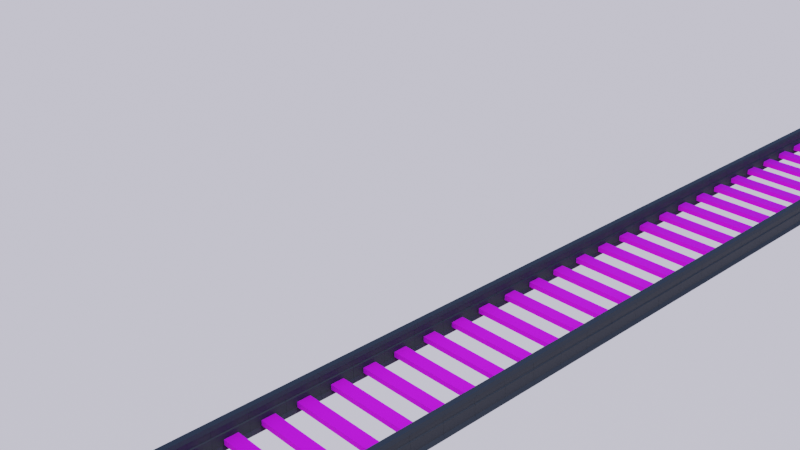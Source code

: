 # Source: Train.blend  (saved by Blender 2.90.8; exported with 4.5.12 LTS)
import bpy
from mathutils import Matrix  # noqa: F401  (used for matrix-valued properties, if any)

bpy.ops.wm.read_factory_settings(use_empty=True)
scene = bpy.context.scene
scene.name = 'Scene'

# ---- collections
col_collection = bpy.data.collections.new('Collection'); scene.collection.children.link(col_collection)

# ---- images (referenced by path relative to the original .blend; pixels are not part of the script)
import os
ASSET_DIR = os.environ.get("B2B_ASSET_DIR", "")  # directory of the original .blend (textures are referenced by path, not embedded)
HERE = os.path.dirname(os.path.abspath(__file__))  # packed textures are extracted next to this script under _unpacked/

def load_image(name, relpath, width, height, colorspace="sRGB"):
    """Load a texture the original file referenced (path relative to the .blend, or extracted next to this script)."""
    p = next((c for c in (os.path.join(HERE, relpath), os.path.join(ASSET_DIR, relpath)) if relpath and os.path.exists(c)), "")
    if p:
        img = bpy.data.images.load(p, check_existing=True)
        img.name = name
    else:  # same state as the original file: an image datablock whose file is absent (Cycles renders it pink)
        img = bpy.data.images.new(name, width, height)
        img.source = "FILE"
        img.filepath = "//" + (relpath or name)
    img.colorspace_settings.name = colorspace
    return img
img_american_oak_pxr128_tif = load_image('American_oak_pxr128.tif', 'American_oak_pxr128.tif', 1024, 1024, 'sRGB')

# ---- materials (node trees are filled in below, after node groups)
mat_defaultcolor = bpy.data.materials.new('DefaultColor')
mat_defaultcolor.use_transparent_shadow = False
mat_glass = bpy.data.materials.new('Glass')
mat_glass.use_transparent_shadow = False
mat_pipe = bpy.data.materials.new('Pipe')
mat_pipe.use_transparent_shadow = False
mat_american_oak = bpy.data.materials.new('American_oak')
mat_american_oak.use_transparent_shadow = False

# ---- material node trees
mat_defaultcolor.use_nodes = True; mat_defaultcolor.node_tree.nodes.clear()
_N = mat_defaultcolor.node_tree.nodes; _L = mat_defaultcolor.node_tree.links
n0 = _N.new('ShaderNodeBsdfPrincipled'); n0.name = 'Principled BSDF'; n0.location = (10, 300)
n0.distribution = 'GGX'
n0.subsurface_method = 'BURLEY'
n0.inputs[0].default_value = (0.5333, 0.7319, 0.8, 1.0)
n0.inputs[1].default_value = 1.0
n0.inputs[2].default_value = 1.0
n0.inputs[3].default_value = 1.45
n0.inputs[27].default_value = (0.0, 0.0, 0.0, 1.0)
n0.inputs[28].default_value = 1.0
n1 = _N.new('ShaderNodeOutputMaterial'); n1.name = 'Material Output'; n1.location = (300, 300)
_L.new(n0.outputs[0], n1.inputs[0])
n1.is_active_output = True
mat_glass.use_nodes = True; mat_glass.node_tree.nodes.clear()
_N = mat_glass.node_tree.nodes; _L = mat_glass.node_tree.links
n0 = _N.new('ShaderNodeBsdfPrincipled'); n0.name = 'Principled BSDF'; n0.location = (10, 300)
n0.distribution = 'GGX'
n0.subsurface_method = 'BURLEY'
n0.inputs[2].default_value = 0.0
n0.inputs[3].default_value = 1.45
n0.inputs[18].default_value = 1.0
n0.inputs[27].default_value = (0.0, 0.0, 0.0, 1.0)
n0.inputs[28].default_value = 1.0
n1 = _N.new('ShaderNodeOutputMaterial'); n1.name = 'Material Output'; n1.location = (300, 300)
_L.new(n0.outputs[0], n1.inputs[0])
n1.is_active_output = True
mat_pipe.use_nodes = True; mat_pipe.node_tree.nodes.clear()
_N = mat_pipe.node_tree.nodes; _L = mat_pipe.node_tree.links
n0 = _N.new('ShaderNodeBsdfPrincipled'); n0.name = 'Principled BSDF'; n0.location = (10, 300)
n0.distribution = 'GGX'
n0.subsurface_method = 'RANDOM_WALK_SKIN'
n0.inputs[0].default_value = (0.0651, 0.06639, 0.07035, 1.0)
n0.inputs[1].default_value = 1.0
n0.inputs[2].default_value = 0.702
n0.inputs[3].default_value = 1.45
n0.inputs[27].default_value = (0.0, 0.0, 0.0, 1.0)
n0.inputs[28].default_value = 1.0
n1 = _N.new('ShaderNodeOutputMaterial'); n1.name = 'Material Output'; n1.location = (300, 300)
_L.new(n0.outputs[0], n1.inputs[0])
n1.is_active_output = True
mat_american_oak.use_nodes = True; mat_american_oak.node_tree.nodes.clear()
_N = mat_american_oak.node_tree.nodes; _L = mat_american_oak.node_tree.links
n0 = _N.new('ShaderNodeBsdfPrincipled'); n0.name = 'Principled BSDF'; n0.location = (213, 300)
n0.distribution = 'GGX'
n0.subsurface_method = 'BURLEY'
n0.inputs[2].default_value = 1.0
n0.inputs[3].default_value = 1.45
n0.inputs[27].default_value = (0.0, 0.0, 0.0, 1.0)
n0.inputs[28].default_value = 1.0
n1 = _N.new('ShaderNodeOutputMaterial'); n1.name = 'Material Output'; n1.location = (503, 300)
n2 = _N.new('ShaderNodeTexImage'); n2.name = 'Image Texture'; n2.location = (-348, 109)
n2.image = img_american_oak_pxr128_tif
_L.new(n0.outputs[0], n1.inputs[0])
_L.new(n2.outputs[0], n0.inputs[0])
n1.is_active_output = True

# ---- world
world_world = bpy.data.worlds.new('World'); scene.world = world_world
world_world.use_nodes = True; world_world.node_tree.nodes.clear()
_N = world_world.node_tree.nodes; _L = world_world.node_tree.links
n0 = _N.new('ShaderNodeOutputWorld'); n0.name = 'World Output'; n0.location = (300, 300)
n1 = _N.new('ShaderNodeEmission'); n1.name = 'Emission'; n1.location = (10, 300)
n2 = _N.new('ShaderNodeTexSky'); n2.name = 'Sky Texture'; n2.location = (-190, 280)
n2.sky_type = 'PREETHAM'
_L.new(n1.outputs[0], n0.inputs[0])
_L.new(n2.outputs[0], n1.inputs[0])
n0.is_active_output = True
world_world.color = (0.05088, 0.05088, 0.05088)
world_world.use_sun_shadow = False
world_world.sun_shadow_jitter_overblur = 0.0

# ---- cameras
cam_camera = bpy.data.cameras.new('Camera')
cam_camera.clip_end = 100.0
cam_camera.ortho_scale = 7.314

# ---- lights
light_light = bpy.data.lights.new('Light', 'POINT')
light_light.transmission_factor = 0.0
light_light.energy = 1000.0
light_light.shadow_soft_size = 0.1
light_light.shadow_maximum_resolution = 0.006
light_light.use_absolute_resolution = True

# ---- meshes
me_cube_161 = bpy.data.meshes.new('Cube.161')
me_cube_161.from_pydata([(12.81, 0.01276, 5.089), (12.81, 0.01276, 4.297), (12.81, 1.196, 5.089), (12.81, 0.6064, 0.3731), (0.0, 2.09, 0.5152), (0.0, 2.09, 4.695), (12.81, 0.01276, -0.02028), (12.81, 0.01276, 0.829), (12.81, 1.747, 0.829), (0.0, 1.426, 5.649), (12.81, 1.747, 4.297), (11.61, 3.883e-08, -0.5083), (0.0, 0.0, 5.649), (0.0, 0.0, 0.331), (11.61, 0.6064, -0.4483), (0.0, 0.6326, 0.4584), (0.0, 0.6064, 0.3499), (10.61, 0.7068, -0.2366), (10.61, 0.7682, -0.2366), (10.57, 0.7068, -0.04525), (10.57, 0.7682, -0.04525), (10.46, 0.7068, 0.117), (10.46, 0.7682, 0.117), (10.3, 0.7068, 0.2253), (10.3, 0.7682, 0.2253), (10.11, 0.7068, 0.2634), (10.11, 0.7682, 0.2634), (9.918, 0.7068, 0.2253), (9.918, 0.7682, 0.2253), (9.756, 0.7068, 0.117), (9.756, 0.7682, 0.117), (9.648, 0.7068, -0.04525), (9.648, 0.7682, -0.04525), (9.609, 0.7068, -0.2366), (9.609, 0.7682, -0.2366), (9.648, 0.7068, -0.4279), (9.648, 0.7682, -0.4279), (9.756, 0.7068, -0.5901), (9.756, 0.7682, -0.5901), (9.918, 0.7068, -0.6985), (9.918, 0.7682, -0.6985), (10.11, 0.7068, -0.7366), (10.11, 0.7682, -0.7366), (10.3, 0.7068, -0.6985), (10.3, 0.7682, -0.6985), (10.46, 0.7068, -0.5901), (10.46, 0.7682, -0.5901), (10.57, 0.7068, -0.4279), (10.57, 0.7682, -0.4279), (10.63, 0.8214, -0.02257), (10.67, 0.8214, -0.2366), (10.5, 0.8214, 0.1589), (10.32, 0.8214, 0.2801), (10.11, 0.8214, 0.3227), (9.895, 0.8214, 0.2801), (9.714, 0.8214, 0.1589), (9.593, 0.8214, -0.02257), (9.55, 0.8214, -0.2366), (9.593, 0.8214, -0.4506), (9.714, 0.8214, -0.6321), (9.895, 0.8214, -0.7533), (10.11, 0.8214, -0.7959), (10.32, 0.8214, -0.7533), (10.5, 0.8214, -0.6321), (10.63, 0.8214, -0.4506), (10.66, 0.6575, -0.2366), (10.62, 0.6575, -0.02498), (10.5, 0.6575, 0.1544), (10.32, 0.6575, 0.2743), (10.11, 0.6575, 0.3164), (9.898, 0.6575, 0.2743), (9.718, 0.6575, 0.1544), (9.599, 0.6575, -0.02498), (9.557, 0.6575, -0.2366), (9.599, 0.6575, -0.4482), (9.718, 0.6575, -0.6276), (9.898, 0.6575, -0.7475), (10.11, 0.6575, -0.7896), (10.32, 0.6575, -0.7475), (10.5, 0.6575, -0.6276), (10.62, 0.6575, -0.4482), (8.078, 0.7068, -0.2366), (8.078, 0.7682, -0.2366), (8.04, 0.7068, -0.04525), (8.04, 0.7682, -0.04525), (7.932, 0.7068, 0.117), (7.932, 0.7682, 0.117), (7.77, 0.7068, 0.2253), (7.77, 0.7682, 0.2253), (7.578, 0.7068, 0.2634), (7.578, 0.7682, 0.2634), (7.387, 0.7068, 0.2253), (7.387, 0.7682, 0.2253), (7.225, 0.7068, 0.117), (7.225, 0.7682, 0.117), (7.116, 0.7068, -0.04525), (7.116, 0.7682, -0.04525), (7.078, 0.7068, -0.2366), (7.078, 0.7682, -0.2366), (7.116, 0.7068, -0.4279), (7.116, 0.7682, -0.4279), (7.225, 0.7068, -0.5901), (7.225, 0.7682, -0.5901), (7.387, 0.7068, -0.6985), (7.387, 0.7682, -0.6985), (7.578, 0.7068, -0.7366), (7.578, 0.7682, -0.7366), (7.77, 0.7068, -0.6985), (7.77, 0.7682, -0.6985), (7.932, 0.7068, -0.5901), (7.932, 0.7682, -0.5901), (8.04, 0.7068, -0.4279), (8.04, 0.7682, -0.4279), (8.095, 0.8214, -0.02257), (8.137, 0.8214, -0.2366), (7.974, 0.8214, 0.1589), (7.792, 0.8214, 0.2801), (7.578, 0.8214, 0.3227), (7.364, 0.8214, 0.2801), (7.183, 0.8214, 0.1589), (7.062, 0.8214, -0.02257), (7.019, 0.8214, -0.2366), (7.062, 0.8214, -0.4506), (7.183, 0.8214, -0.6321), (7.364, 0.8214, -0.7533), (7.578, 0.8214, -0.7959), (7.792, 0.8214, -0.7533), (7.974, 0.8214, -0.6321), (8.095, 0.8214, -0.4506), (8.131, 0.6575, -0.2366), (8.089, 0.6575, -0.02498), (7.969, 0.6575, 0.1544), (7.79, 0.6575, 0.2743), (7.578, 0.6575, 0.3164), (7.367, 0.6575, 0.2743), (7.187, 0.6575, 0.1544), (7.067, 0.6575, -0.02498), (7.025, 0.6575, -0.2366), (7.067, 0.6575, -0.4482), (7.187, 0.6575, -0.6276), (7.367, 0.6575, -0.7475), (7.578, 0.6575, -0.7896), (7.79, 0.6575, -0.7475), (7.969, 0.6575, -0.6276), (8.089, 0.6575, -0.4482), (1.182, 2.09, 4.198), (11.32, 2.09, 4.198), (11.32, 2.09, 1.698), (1.182, 2.09, 1.698), (1.182, 2.259, 4.198), (11.32, 2.259, 4.198), (11.32, 2.259, 1.698), (1.182, 2.259, 1.698), (1.418, 2.259, 4.021), (11.08, 2.259, 4.021), (11.08, 2.259, 1.876), (1.418, 2.259, 1.876), (1.418, 1.916, 4.021), (11.08, 1.916, 4.021), (11.08, 1.916, 1.876), (1.418, 1.916, 1.876), (0.007104, 1.916, 4.648), (0.007104, 1.916, 0.6102), (0.007104, 1.396, 5.457), (0.007104, 1.369, 0.6055), (0.007104, -0.0007957, 5.457), (0.007104, 0.005393, 0.6055), (6.355, 0.0, -0.5083), (6.355, 0.6064, -0.4483), (11.08, 2.059, 1.876), (11.08, 2.116, 1.876), (11.08, 2.116, 4.021), (11.08, 2.059, 4.021), (1.418, 2.059, 1.876), (1.418, 2.116, 1.876), (1.418, 2.116, 4.021), (1.418, 2.059, 4.021), (12.66, 1.996, 0.6118), (12.3, 2.09, 0.5152), (12.3, 2.09, 4.695), (12.66, 1.997, 4.598), (12.3, 1.426, 5.649), (12.66, 1.364, 5.508), (12.66, 0.003439, 5.509), (12.3, 0.0, 5.649), (12.63, 0.8067, 0.3604), (12.28, 0.6315, 0.4441), (12.65, 0.5561, 0.01536), (12.67, 0.575, 0.2286), (12.49, 1.714, 4.589), (12.29, 1.916, 4.648), (12.49, 1.714, 0.8106), (12.29, 1.916, 0.6102), (12.49, 1.192, 5.255), (12.29, 1.396, 5.457), (12.49, 1.594, 4.776), (12.49, 1.168, 0.8076), (12.49, 1.572, 0.8094), (12.29, 1.369, 0.6055), (12.29, -0.0007959, 5.457), (12.49, -0.0005381, 5.255), (12.49, 0.005135, 0.8076), (12.29, 0.005393, 0.6055), (4.673, 5.091e-08, 0.3525), (4.94, 5.671e-08, -0.1083), (4.94, 0.6064, -0.04828), (4.673, 0.6064, 0.3715), (10.66, 0.6119, -0.2366), (10.62, 0.6119, -0.02498), (10.5, 0.6119, 0.1544), (10.32, 0.6119, 0.2743), (10.11, 0.6119, 0.3164), (9.898, 0.6119, 0.2743), (9.718, 0.6119, 0.1544), (9.599, 0.6119, -0.02498), (9.557, 0.6119, -0.2366), (9.599, 0.6119, -0.4482), (9.718, 0.6119, -0.6276), (9.898, 0.6119, -0.7475), (10.11, 0.6119, -0.7896), (10.32, 0.6119, -0.7475), (10.5, 0.6119, -0.6276), (10.62, 0.6119, -0.4482), (8.131, 0.6119, -0.2366), (8.089, 0.6119, -0.02498), (7.969, 0.6119, 0.1544), (7.79, 0.6119, 0.2743), (7.578, 0.6119, 0.3164), (7.367, 0.6119, 0.2743), (7.187, 0.6119, 0.1544), (7.067, 0.6119, -0.02498), (7.025, 0.6119, -0.2366), (7.067, 0.6119, -0.4482), (7.187, 0.6119, -0.6276), (7.367, 0.6119, -0.7475), (7.578, 0.6119, -0.7896), (7.79, 0.6119, -0.7475), (7.969, 0.6119, -0.6276), (8.089, 0.6119, -0.4482), (10.63, 0.8624, -0.02257), (10.67, 0.8624, -0.2366), (10.5, 0.8624, 0.1589), (10.32, 0.8624, 0.2801), (10.11, 0.8624, 0.3227), (9.895, 0.8624, 0.2801), (9.714, 0.8624, 0.1589), (9.593, 0.8624, -0.02257), (9.55, 0.8624, -0.2366), (9.593, 0.8624, -0.4506), (9.714, 0.8624, -0.6321), (9.895, 0.8624, -0.7533), (10.11, 0.8624, -0.7959), (10.32, 0.8624, -0.7533), (10.5, 0.8624, -0.6321), (10.63, 0.8624, -0.4506), (8.095, 0.8624, -0.02257), (8.137, 0.8624, -0.2366), (7.974, 0.8624, 0.1589), (7.792, 0.8624, 0.2801), (7.578, 0.8624, 0.3227), (7.364, 0.8624, 0.2801), (7.183, 0.8624, 0.1589), (7.062, 0.8624, -0.02257), (7.019, 0.8624, -0.2366), (7.062, 0.8624, -0.4506), (7.183, 0.8624, -0.6321), (7.364, 0.8624, -0.7533), (7.578, 0.8624, -0.7959), (7.792, 0.8624, -0.7533), (7.974, 0.8624, -0.6321), (8.095, 0.8624, -0.4506)], [], [(5, 179, 146, 145), (188, 185, 177, 8, 3), (8, 7, 6, 3), (181, 9, 12, 184), (8, 10, 1, 7), (180, 182, 2, 10), (1, 10, 2, 0), (182, 183, 0, 2), (14, 186, 187), (178, 4, 148, 147), (179, 178, 147, 146), (11, 14, 187, 188, 3, 6), (161, 190, 194, 163), (17, 18, 20, 19), (19, 20, 22, 21), (21, 22, 24, 23), (23, 24, 26, 25), (25, 26, 28, 27), (27, 28, 30, 29), (29, 30, 32, 31), (31, 32, 34, 33), (33, 34, 36, 35), (35, 36, 38, 37), (37, 38, 40, 39), (39, 40, 42, 41), (41, 42, 44, 43), (43, 44, 46, 45), (38, 36, 58, 59), (45, 46, 48, 47), (47, 48, 18, 17), (21, 23, 68, 67), (62, 61, 251, 252), (48, 46, 63, 64), (24, 22, 51, 52), (34, 32, 56, 57), (20, 18, 50, 49), (44, 42, 61, 62), (30, 28, 54, 55), (40, 38, 59, 60), (18, 48, 64, 50), (26, 24, 52, 53), (36, 34, 57, 58), (46, 44, 62, 63), (22, 20, 49, 51), (32, 30, 55, 56), (42, 40, 60, 61), (28, 26, 53, 54), (131, 132, 226, 225), (31, 33, 73, 72), (41, 43, 78, 77), (17, 19, 66, 65), (27, 29, 71, 70), (37, 39, 76, 75), (47, 17, 65, 80), (23, 25, 69, 68), (33, 35, 74, 73), (43, 45, 79, 78), (19, 21, 67, 66), (29, 31, 72, 71), (39, 41, 77, 76), (25, 27, 70, 69), (35, 37, 75, 74), (45, 47, 80, 79), (81, 82, 84, 83), (83, 84, 86, 85), (85, 86, 88, 87), (87, 88, 90, 89), (89, 90, 92, 91), (91, 92, 94, 93), (93, 94, 96, 95), (95, 96, 98, 97), (97, 98, 100, 99), (99, 100, 102, 101), (101, 102, 104, 103), (103, 104, 106, 105), (105, 106, 108, 107), (107, 108, 110, 109), (102, 100, 122, 123), (109, 110, 112, 111), (111, 112, 82, 81), (85, 87, 132, 131), (121, 120, 262, 263), (112, 110, 127, 128), (88, 86, 115, 116), (98, 96, 120, 121), (84, 82, 114, 113), (108, 106, 125, 126), (94, 92, 118, 119), (104, 102, 123, 124), (82, 112, 128, 114), (90, 88, 116, 117), (100, 98, 121, 122), (110, 108, 126, 127), (86, 84, 113, 115), (96, 94, 119, 120), (106, 104, 124, 125), (92, 90, 117, 118), (144, 129, 223, 238), (95, 97, 137, 136), (105, 107, 142, 141), (81, 83, 130, 129), (91, 93, 135, 134), (101, 103, 140, 139), (111, 81, 129, 144), (87, 89, 133, 132), (97, 99, 138, 137), (107, 109, 143, 142), (83, 85, 131, 130), (93, 95, 136, 135), (103, 105, 141, 140), (89, 91, 134, 133), (99, 101, 139, 138), (109, 111, 144, 143), (147, 148, 152, 151), (179, 5, 9, 181), (4, 178, 186, 15), (4, 5, 145, 148), (152, 149, 153, 156), (145, 146, 150, 149), (148, 145, 149, 152), (146, 147, 151, 150), (155, 156, 174, 170), (150, 151, 155, 154), (151, 152, 156, 155), (149, 150, 154, 153), (163, 194, 199, 165), (154, 155, 170, 171), (173, 176, 157, 160), (156, 153, 175, 174), (189, 191, 197, 195), (160, 157, 161, 162), (192, 162, 164, 198), (158, 159, 192, 190), (159, 160, 162, 192), (157, 158, 190, 161), (193, 196, 201, 200), (198, 164, 166, 202), (168, 14, 11, 167), (16, 206, 203, 13), (14, 168, 205, 206, 16, 15, 186), (176, 172, 158, 157), (153, 154, 171, 175), (172, 169, 159, 158), (169, 172, 176, 173), (172, 176, 175, 171), (173, 169, 170, 174), (171, 170, 174, 175), (169, 173, 160, 159), (193, 194, 195), (196, 197, 198), (180, 177, 178, 179), (179, 181, 182, 180), (181, 184, 183, 182), (185, 188, 187, 186), (186, 178, 177, 185), (190, 192, 191, 189), (195, 197, 196, 193), (192, 198, 197, 191), (194, 190, 189, 195), (201, 196, 198, 202), (193, 200, 199, 194), (177, 180, 10, 8), (203, 206, 205, 204), (168, 167, 204, 205), (207, 208, 209, 210, 211, 212, 213, 214, 215, 216, 217, 218, 219, 220, 221, 222), (223, 224, 225, 226, 227, 228, 229, 230, 231, 232, 233, 234, 235, 236, 237, 238), (72, 73, 215, 214), (132, 133, 227, 226), (73, 74, 216, 215), (133, 134, 228, 227), (74, 75, 217, 216), (134, 135, 229, 228), (75, 76, 218, 217), (135, 136, 230, 229), (76, 77, 219, 218), (136, 137, 231, 230), (77, 78, 220, 219), (137, 138, 232, 231), (78, 79, 221, 220), (65, 66, 208, 207), (138, 139, 233, 232), (79, 80, 222, 221), (66, 67, 209, 208), (139, 140, 234, 233), (80, 65, 207, 222), (67, 68, 210, 209), (140, 141, 235, 234), (68, 69, 211, 210), (141, 142, 236, 235), (69, 70, 212, 211), (142, 143, 237, 236), (129, 130, 224, 223), (70, 71, 213, 212), (143, 144, 238, 237), (130, 131, 225, 224), (71, 72, 214, 213), (239, 240, 254, 253, 252, 251, 250, 249, 248, 247, 246, 245, 244, 243, 242, 241), (255, 256, 270, 269, 268, 267, 266, 265, 264, 263, 262, 261, 260, 259, 258, 257), (122, 121, 263, 264), (63, 62, 252, 253), (49, 50, 240, 239), (123, 122, 264, 265), (64, 63, 253, 254), (51, 49, 239, 241), (124, 123, 265, 266), (50, 64, 254, 240), (52, 51, 241, 242), (125, 124, 266, 267), (53, 52, 242, 243), (126, 125, 267, 268), (54, 53, 243, 244), (127, 126, 268, 269), (113, 114, 256, 255), (55, 54, 244, 245), (128, 127, 269, 270), (115, 113, 255, 257), (56, 55, 245, 246), (114, 128, 270, 256), (116, 115, 257, 258), (57, 56, 246, 247), (117, 116, 258, 259), (58, 57, 247, 248), (118, 117, 259, 260), (59, 58, 248, 249), (119, 118, 260, 261), (60, 59, 249, 250), (120, 119, 261, 262), (61, 60, 250, 251)])
me_cube_161.polygons.foreach_set('material_index', [0, 0, 0, 0, 0, 0, 0, 0, 0, 0, 0, 0, 0, 0, 0, 0, 0, 0, 0, 0, 0, 0, 0, 0, 0, 0, 0, 0, 0, 0, 0, 0, 0, 0, 0, 0, 0, 0, 0, 0, 0, 0, 0, 0, 0, 0, 0, 0, 0, 0, 0, 0, 0, 0, 0, 0, 0, 0, 0, 0, 0, 0, 0, 0, 0, 0, 0, 0, 0, 0, 0, 0, 0, 0, 0, 0, 0, 0, 0, 0, 0, 0, 0, 0, 0, 0, 0, 0, 0, 0, 0, 0, 0, 0, 0, 0, 0, 0, 0, 0, 0, 0, 0, 0, 0, 0, 0, 0, 0, 0, 0, 0, 0, 0, 0, 0, 0, 0, 0, 0, 0, 0, 0, 0, 0, 0, 0, 0, 0, 0, 0, 0, 0, 0, 0, 0, 0, 0, 0, 0, 0, 0, 0, 1, 0, 0, 1, 0, 0, 0, 0, 0, 0, 0, 0, 0, 0, 0, 0, 0, 0, 0, 0, 0, 0, 0, 0, 0, 0, 0, 0, 0, 0, 0, 0, 0, 0, 0, 0, 0, 0, 0, 0, 0, 0, 0, 0, 0, 0, 0, 0, 0, 0, 0, 0, 0, 0, 0, 0, 0, 0, 0, 0, 0, 0, 0, 0, 0, 0, 0, 0, 0, 0, 0, 0, 0, 0, 0, 0, 0, 0, 0, 0, 0, 0, 0, 0, 0])
_uv = me_cube_161.uv_layers.new(name='UVMap')
_uv.uv.foreach_set('vector', [0.625, 0.375, 0.625, 0.498, 0.625, 0.5, 0.625, 0.375, 0.375, 0.5, 0.375, 0.5, 0.375, 0.5, 0.375, 0.5, 0.375, 0.5, 0.375, 0.5, 0.375, 0.625, 0.375, 0.625, 0.375, 0.5, 0.627, 0.5, 0.75, 0.5, 0.75, 0.625, 0.627, 0.625, 0.375, 0.5, 0.625, 0.5, 0.625, 0.625, 0.375, 0.625, 0.625, 0.5, 0.625, 0.5, 0.625, 0.5, 0.625, 0.5, 0.625, 0.625, 0.625, 0.5, 0.625, 0.5, 0.625, 0.625, 0.625, 0.5, 0.625, 0.625, 0.625, 0.625, 0.625, 0.5, 0.375, 0.5426, 0.375, 0.5058, 0.375, 0.5067, 0.375, 0.498, 0.375, 0.375, 0.375, 0.375, 0.375, 0.5, 0.6311, 0.5, 0.3614, 0.5, 0.375, 0.5, 0.625, 0.5, 0.375, 0.625, 0.375, 0.5426, 0.375, 0.5067, 0.375, 0.5, 0.375, 0.5, 0.375, 0.625, 0.625, 0.375, 0.625, 0.498, 0.625, 0.498, 0.625, 0.375, 1.0, 0.5, 1.0, 1.0, 0.9375, 1.0, 0.9375, 0.5, 0.9375, 0.5, 0.9375, 1.0, 0.875, 1.0, 0.875, 0.5, 0.875, 0.5, 0.875, 1.0, 0.8125, 1.0, 0.8125, 0.5, 0.8125, 0.5, 0.8125, 1.0, 0.75, 1.0, 0.75, 0.5, 0.75, 0.5, 0.75, 1.0, 0.6875, 1.0, 0.6875, 0.5, 0.6875, 0.5, 0.6875, 1.0, 0.625, 1.0, 0.625, 0.5, 0.625, 0.5, 0.625, 1.0, 0.5625, 1.0, 0.5625, 0.5, 0.5625, 0.5, 0.5625, 1.0, 0.5, 1.0, 0.5, 0.5, 0.5, 0.5, 0.5, 1.0, 0.4375, 1.0, 0.4375, 0.5, 0.4375, 0.5, 0.4375, 1.0, 0.375, 1.0, 0.375, 0.5, 0.375, 0.5, 0.375, 1.0, 0.3125, 1.0, 0.3125, 0.5, 0.3125, 0.5, 0.3125, 1.0, 0.25, 1.0, 0.25, 0.5, 0.25, 0.5, 0.25, 1.0, 0.1875, 1.0, 0.1875, 0.5, 0.1875, 0.5, 0.1875, 1.0, 0.125, 1.0, 0.125, 0.5, 0.375, 1.0, 0.4375, 1.0, 0.4375, 1.0, 0.375, 1.0, 0.125, 0.5, 0.125, 1.0, 0.0625, 1.0, 0.0625, 0.5, 0.0625, 0.5, 0.0625, 1.0, 0.0, 1.0, 0.0, 0.5, 0.875, 0.5, 0.8125, 0.5, 0.8125, 0.5, 0.875, 0.5, 0.1875, 1.0, 0.25, 1.0, 0.25, 1.0, 0.1875, 1.0, 0.0625, 1.0, 0.125, 1.0, 0.125, 1.0, 0.0625, 1.0, 0.8125, 1.0, 0.875, 1.0, 0.875, 1.0, 0.8125, 1.0, 0.5, 1.0, 0.5625, 1.0, 0.5625, 1.0, 0.5, 1.0, 0.9375, 1.0, 1.0, 1.0, 1.0, 1.0, 0.9375, 1.0, 0.1875, 1.0, 0.25, 1.0, 0.25, 1.0, 0.1875, 1.0, 0.625, 1.0, 0.6875, 1.0, 0.6875, 1.0, 0.625, 1.0, 0.3125, 1.0, 0.375, 1.0, 0.375, 1.0, 0.3125, 1.0, 0.0, 1.0, 0.0625, 1.0, 0.0625, 1.0, 0.0, 1.0, 0.75, 1.0, 0.8125, 1.0, 0.8125, 1.0, 0.75, 1.0, 0.4375, 1.0, 0.5, 1.0, 0.5, 1.0, 0.4375, 1.0, 0.125, 1.0, 0.1875, 1.0, 0.1875, 1.0, 0.125, 1.0, 0.875, 1.0, 0.9375, 1.0, 0.9375, 1.0, 0.875, 1.0, 0.5625, 1.0, 0.625, 1.0, 0.625, 1.0, 0.5625, 1.0, 0.25, 1.0, 0.3125, 1.0, 0.3125, 1.0, 0.25, 1.0, 0.6875, 1.0, 0.75, 1.0, 0.75, 1.0, 0.6875, 1.0, 0.875, 0.5, 0.8125, 0.5, 0.8125, 0.5, 0.875, 0.5, 0.5625, 0.5, 0.5, 0.5, 0.5, 0.5, 0.5625, 0.5, 0.25, 0.5, 0.1875, 0.5, 0.1875, 0.5, 0.25, 0.5, 1.0, 0.5, 0.9375, 0.5, 0.9375, 0.5, 1.0, 0.5, 0.6875, 0.5, 0.625, 0.5, 0.625, 0.5, 0.6875, 0.5, 0.375, 0.5, 0.3125, 0.5, 0.3125, 0.5, 0.375, 0.5, 0.0625, 0.5, 0.0, 0.5, 0.0, 0.5, 0.0625, 0.5, 0.8125, 0.5, 0.75, 0.5, 0.75, 0.5, 0.8125, 0.5, 0.5, 0.5, 0.4375, 0.5, 0.4375, 0.5, 0.5, 0.5, 0.1875, 0.5, 0.125, 0.5, 0.125, 0.5, 0.1875, 0.5, 0.9375, 0.5, 0.875, 0.5, 0.875, 0.5, 0.9375, 0.5, 0.625, 0.5, 0.5625, 0.5, 0.5625, 0.5, 0.625, 0.5, 0.3125, 0.5, 0.25, 0.5, 0.25, 0.5, 0.3125, 0.5, 0.75, 0.5, 0.6875, 0.5, 0.6875, 0.5, 0.75, 0.5, 0.4375, 0.5, 0.375, 0.5, 0.375, 0.5, 0.4375, 0.5, 0.125, 0.5, 0.0625, 0.5, 0.0625, 0.5, 0.125, 0.5, 1.0, 0.5, 1.0, 1.0, 0.9375, 1.0, 0.9375, 0.5, 0.9375, 0.5, 0.9375, 1.0, 0.875, 1.0, 0.875, 0.5, 0.875, 0.5, 0.875, 1.0, 0.8125, 1.0, 0.8125, 0.5, 0.8125, 0.5, 0.8125, 1.0, 0.75, 1.0, 0.75, 0.5, 0.75, 0.5, 0.75, 1.0, 0.6875, 1.0, 0.6875, 0.5, 0.6875, 0.5, 0.6875, 1.0, 0.625, 1.0, 0.625, 0.5, 0.625, 0.5, 0.625, 1.0, 0.5625, 1.0, 0.5625, 0.5, 0.5625, 0.5, 0.5625, 1.0, 0.5, 1.0, 0.5, 0.5, 0.5, 0.5, 0.5, 1.0, 0.4375, 1.0, 0.4375, 0.5, 0.4375, 0.5, 0.4375, 1.0, 0.375, 1.0, 0.375, 0.5, 0.375, 0.5, 0.375, 1.0, 0.3125, 1.0, 0.3125, 0.5, 0.3125, 0.5, 0.3125, 1.0, 0.25, 1.0, 0.25, 0.5, 0.25, 0.5, 0.25, 1.0, 0.1875, 1.0, 0.1875, 0.5, 0.1875, 0.5, 0.1875, 1.0, 0.125, 1.0, 0.125, 0.5, 0.375, 1.0, 0.4375, 1.0, 0.4375, 1.0, 0.375, 1.0, 0.125, 0.5, 0.125, 1.0, 0.0625, 1.0, 0.0625, 0.5, 0.0625, 0.5, 0.0625, 1.0, 0.0, 1.0, 0.0, 0.5, 0.875, 0.5, 0.8125, 0.5, 0.8125, 0.5, 0.875, 0.5, 0.5, 1.0, 0.5625, 1.0, 0.5625, 1.0, 0.5, 1.0, 0.0625, 1.0, 0.125, 1.0, 0.125, 1.0, 0.0625, 1.0, 0.8125, 1.0, 0.875, 1.0, 0.875, 1.0, 0.8125, 1.0, 0.5, 1.0, 0.5625, 1.0, 0.5625, 1.0, 0.5, 1.0, 0.9375, 1.0, 1.0, 1.0, 1.0, 1.0, 0.9375, 1.0, 0.1875, 1.0, 0.25, 1.0, 0.25, 1.0, 0.1875, 1.0, 0.625, 1.0, 0.6875, 1.0, 0.6875, 1.0, 0.625, 1.0, 0.3125, 1.0, 0.375, 1.0, 0.375, 1.0, 0.3125, 1.0, 0.0, 1.0, 0.0625, 1.0, 0.0625, 1.0, 0.0, 1.0, 0.75, 1.0, 0.8125, 1.0, 0.8125, 1.0, 0.75, 1.0, 0.4375, 1.0, 0.5, 1.0, 0.5, 1.0, 0.4375, 1.0, 0.125, 1.0, 0.1875, 1.0, 0.1875, 1.0, 0.125, 1.0, 0.875, 1.0, 0.9375, 1.0, 0.9375, 1.0, 0.875, 1.0, 0.5625, 1.0, 0.625, 1.0, 0.625, 1.0, 0.5625, 1.0, 0.25, 1.0, 0.3125, 1.0, 0.3125, 1.0, 0.25, 1.0, 0.6875, 1.0, 0.75, 1.0, 0.75, 1.0, 0.6875, 1.0, 0.0625, 0.5, 0.0, 0.5, 0.0, 0.5, 0.0625, 0.5, 0.5625, 0.5, 0.5, 0.5, 0.5, 0.5, 0.5625, 0.5, 0.25, 0.5, 0.1875, 0.5, 0.1875, 0.5, 0.25, 0.5, 1.0, 0.5, 0.9375, 0.5, 0.9375, 0.5, 1.0, 0.5, 0.6875, 0.5, 0.625, 0.5, 0.625, 0.5, 0.6875, 0.5, 0.375, 0.5, 0.3125, 0.5, 0.3125, 0.5, 0.375, 0.5, 0.0625, 0.5, 0.0, 0.5, 0.0, 0.5, 0.0625, 0.5, 0.8125, 0.5, 0.75, 0.5, 0.75, 0.5, 0.8125, 0.5, 0.5, 0.5, 0.4375, 0.5, 0.4375, 0.5, 0.5, 0.5, 0.1875, 0.5, 0.125, 0.5, 0.125, 0.5, 0.1875, 0.5, 0.9375, 0.5, 0.875, 0.5, 0.875, 0.5, 0.9375, 0.5, 0.625, 0.5, 0.5625, 0.5, 0.5625, 0.5, 0.625, 0.5, 0.3125, 0.5, 0.25, 0.5, 0.25, 0.5, 0.3125, 0.5, 0.75, 0.5, 0.6875, 0.5, 0.6875, 0.5, 0.75, 0.5, 0.4375, 0.5, 0.375, 0.5, 0.375, 0.5, 0.4375, 0.5, 0.125, 0.5, 0.0625, 0.5, 0.0625, 0.5, 0.125, 0.5, 0.375, 0.5, 0.375, 0.375, 0.375, 0.375, 0.375, 0.5, 0.625, 0.498, 0.625, 0.375, 0.625, 0.375, 0.625, 0.498, 0.375, 0.375, 0.375, 0.498, 0.375, 0.4978, 0.375, 0.375, 0.0, 0.0, 0.0, 0.0, 0.0, 0.0, 0.0, 0.0, 0.0, 0.0, 0.0, 0.0, 0.0, 0.0, 0.0, 0.0, 0.625, 0.375, 0.625, 0.5, 0.625, 0.5, 0.625, 0.375, 0.0, 0.0, 0.0, 0.0, 0.0, 0.0, 0.0, 0.0, 0.625, 0.5, 0.375, 0.5, 0.375, 0.5, 0.625, 0.5, 0.375, 0.5, 0.375, 0.375, 0.375, 0.375, 0.375, 0.5, 0.625, 0.5, 0.375, 0.5, 0.375, 0.5, 0.625, 0.5, 0.375, 0.5, 0.375, 0.375, 0.375, 0.375, 0.375, 0.5, 0.625, 0.375, 0.625, 0.5, 0.625, 0.5, 0.625, 0.375, 0.625, 0.375, 0.625, 0.498, 0.625, 0.498, 0.625, 0.375, 0.625, 0.5, 0.375, 0.5, 0.375, 0.5, 0.625, 0.5, 0.0, 0.0, 0.0, 0.0, 0.0, 0.0, 0.0, 0.0, 0.0, 0.0, 0.0, 0.0, 0.0, 0.0, 0.0, 0.0, 0.6051, 0.5, 0.3866, 0.5, 0.3863, 0.5, 0.6056, 0.5, 0.0, 0.0, 0.0, 0.0, 0.0, 0.0, 0.0, 0.0, 0.375, 0.498, 0.375, 0.375, 0.375, 0.375, 0.375, 0.498, 0.625, 0.5, 0.375, 0.5, 0.362, 0.5, 0.6319, 0.5, 0.375, 0.5, 0.375, 0.375, 0.375, 0.375, 0.375, 0.498, 0.625, 0.375, 0.625, 0.5, 0.625, 0.498, 0.625, 0.375, 0.6146, 0.5, 0.3854, 0.5, 0.3854, 0.5, 0.6146, 0.5, 0.375, 0.498, 0.375, 0.375, 0.375, 0.375, 0.375, 0.498, 0.3136, 0.5426, 0.375, 0.5426, 0.375, 0.625, 0.3136, 0.625, 0.25, 0.5426, 0.3084, 0.5426, 0.3084, 0.625, 0.25, 0.625, 0.375, 0.5426, 0.3136, 0.5426, 0.3117, 0.5426, 0.3084, 0.5426, 0.25, 0.5426, 0.25, 0.5, 0.3729, 0.5007, 0.625, 0.375, 0.625, 0.5, 0.625, 0.5, 0.625, 0.375, 0.625, 0.375, 0.625, 0.5, 0.625, 0.5, 0.625, 0.375, 0.625, 0.5, 0.375, 0.5, 0.375, 0.5, 0.625, 0.5, 0.375, 0.5, 0.625, 0.5, 0.0, 0.0, 0.0, 0.0, 0.625, 0.5, 0.625, 0.375, 0.625, 0.375, 0.625, 0.5, 0.375, 0.375, 0.375, 0.5, 0.375, 0.5, 0.375, 0.375, 0.625, 0.5, 0.375, 0.5, 0.0, 0.0, 0.0, 0.0, 0.375, 0.5, 0.375, 0.375, 0.375, 0.375, 0.375, 0.5, 0.6146, 0.5, 0.625, 0.498, 0.6056, 0.5, 0.3854, 0.5, 0.3863, 0.5, 0.375, 0.498, 0.625, 0.5, 0.375, 0.5, 0.3614, 0.5, 0.6311, 0.5, 0.625, 0.498, 0.625, 0.498, 0.625, 0.5, 0.625, 0.5, 0.627, 0.5, 0.627, 0.625, 0.625, 0.625, 0.625, 0.5, 0.375, 0.5, 0.375, 0.5, 0.375, 0.5067, 0.375, 0.5058, 0.375, 0.4978, 0.375, 0.498, 0.375, 0.5, 0.375, 0.5, 0.6319, 0.5, 0.362, 0.5, 0.3866, 0.5, 0.6051, 0.5, 0.6056, 0.5, 0.3863, 0.5, 0.3854, 0.5, 0.6146, 0.5, 0.375, 0.498, 0.375, 0.498, 0.3863, 0.5, 0.3866, 0.5, 0.625, 0.498, 0.625, 0.498, 0.6051, 0.5, 0.6056, 0.5, 0.3854, 0.5, 0.3854, 0.5, 0.375, 0.498, 0.375, 0.498, 0.6146, 0.5, 0.6146, 0.5, 0.625, 0.498, 0.625, 0.498, 0.375, 0.5, 0.625, 0.5, 0.625, 0.5, 0.375, 0.5, 0.3084, 0.625, 0.3084, 0.5426, 0.3117, 0.5426, 0.3117, 0.625, 0.3136, 0.5426, 0.3136, 0.625, 0.3117, 0.625, 0.3117, 0.5426, 0.75, 0.49, 0.8418, 0.4717, 0.9197, 0.4197, 0.9717, 0.3418, 0.99, 0.25, 0.9717, 0.1582, 0.9197, 0.08029, 0.8418, 0.02827, 0.75, 0.01, 0.6582, 0.02827, 0.5803, 0.08029, 0.5283, 0.1582, 0.51, 0.25, 0.5283, 0.3418, 0.5803, 0.4197, 0.6582, 0.4717, 0.75, 0.49, 0.8418, 0.4717, 0.9197, 0.4197, 0.9717, 0.3418, 0.99, 0.25, 0.9717, 0.1582, 0.9197, 0.08029, 0.8418, 0.02827, 0.75, 0.01, 0.6582, 0.02827, 0.5803, 0.08029, 0.5283, 0.1582, 0.51, 0.25, 0.5283, 0.3418, 0.5803, 0.4197, 0.6582, 0.4717, 0.5625, 0.5, 0.5, 0.5, 0.5, 0.5, 0.5625, 0.5, 0.8125, 0.5, 0.75, 0.5, 0.75, 0.5, 0.8125, 0.5, 0.5, 0.5, 0.4375, 0.5, 0.4375, 0.5, 0.5, 0.5, 0.75, 0.5, 0.6875, 0.5, 0.6875, 0.5, 0.75, 0.5, 0.4375, 0.5, 0.375, 0.5, 0.375, 0.5, 0.4375, 0.5, 0.6875, 0.5, 0.625, 0.5, 0.625, 0.5, 0.6875, 0.5, 0.375, 0.5, 0.3125, 0.5, 0.3125, 0.5, 0.375, 0.5, 0.625, 0.5, 0.5625, 0.5, 0.5625, 0.5, 0.625, 0.5, 0.3125, 0.5, 0.25, 0.5, 0.25, 0.5, 0.3125, 0.5, 0.5625, 0.5, 0.5, 0.5, 0.5, 0.5, 0.5625, 0.5, 0.25, 0.5, 0.1875, 0.5, 0.1875, 0.5, 0.25, 0.5, 0.5, 0.5, 0.4375, 0.5, 0.4375, 0.5, 0.5, 0.5, 0.1875, 0.5, 0.125, 0.5, 0.125, 0.5, 0.1875, 0.5, 1.0, 0.5, 0.9375, 0.5, 0.9375, 0.5, 1.0, 0.5, 0.4375, 0.5, 0.375, 0.5, 0.375, 0.5, 0.4375, 0.5, 0.125, 0.5, 0.0625, 0.5, 0.0625, 0.5, 0.125, 0.5, 0.9375, 0.5, 0.875, 0.5, 0.875, 0.5, 0.9375, 0.5, 0.375, 0.5, 0.3125, 0.5, 0.3125, 0.5, 0.375, 0.5, 0.0625, 0.5, 0.0, 0.5, 0.0, 0.5, 0.0625, 0.5, 0.875, 0.5, 0.8125, 0.5, 0.8125, 0.5, 0.875, 0.5, 0.3125, 0.5, 0.25, 0.5, 0.25, 0.5, 0.3125, 0.5, 0.8125, 0.5, 0.75, 0.5, 0.75, 0.5, 0.8125, 0.5, 0.25, 0.5, 0.1875, 0.5, 0.1875, 0.5, 0.25, 0.5, 0.75, 0.5, 0.6875, 0.5, 0.6875, 0.5, 0.75, 0.5, 0.1875, 0.5, 0.125, 0.5, 0.125, 0.5, 0.1875, 0.5, 1.0, 0.5, 0.9375, 0.5, 0.9375, 0.5, 1.0, 0.5, 0.6875, 0.5, 0.625, 0.5, 0.625, 0.5, 0.6875, 0.5, 0.125, 0.5, 0.0625, 0.5, 0.0625, 0.5, 0.125, 0.5, 0.9375, 0.5, 0.875, 0.5, 0.875, 0.5, 0.9375, 0.5, 0.625, 0.5, 0.5625, 0.5, 0.5625, 0.5, 0.625, 0.5, 0.3418, 0.4717, 0.25, 0.49, 0.1582, 0.4717, 0.08029, 0.4197, 0.02827, 0.3418, 0.01, 0.25, 0.02827, 0.1582, 0.08029, 0.08029, 0.1582, 0.02827, 0.25, 0.01, 0.3418, 0.02827, 0.4197, 0.08029, 0.4717, 0.1582, 0.49, 0.25, 0.4717, 0.3418, 0.4197, 0.4197, 0.3418, 0.4717, 0.25, 0.49, 0.1582, 0.4717, 0.08029, 0.4197, 0.02827, 0.3418, 0.01, 0.25, 0.02827, 0.1582, 0.08029, 0.08029, 0.1582, 0.02827, 0.25, 0.01, 0.3418, 0.02827, 0.4197, 0.08029, 0.4717, 0.1582, 0.49, 0.25, 0.4717, 0.3418, 0.4197, 0.4197, 0.4375, 1.0, 0.5, 1.0, 0.5, 1.0, 0.4375, 1.0, 0.125, 1.0, 0.1875, 1.0, 0.1875, 1.0, 0.125, 1.0, 0.9375, 1.0, 1.0, 1.0, 1.0, 1.0, 0.9375, 1.0, 0.375, 1.0, 0.4375, 1.0, 0.4375, 1.0, 0.375, 1.0, 0.0625, 1.0, 0.125, 1.0, 0.125, 1.0, 0.0625, 1.0, 0.875, 1.0, 0.9375, 1.0, 0.9375, 1.0, 0.875, 1.0, 0.3125, 1.0, 0.375, 1.0, 0.375, 1.0, 0.3125, 1.0, 0.0, 1.0, 0.0625, 1.0, 0.0625, 1.0, 0.0, 1.0, 0.8125, 1.0, 0.875, 1.0, 0.875, 1.0, 0.8125, 1.0, 0.25, 1.0, 0.3125, 1.0, 0.3125, 1.0, 0.25, 1.0, 0.75, 1.0, 0.8125, 1.0, 0.8125, 1.0, 0.75, 1.0, 0.1875, 1.0, 0.25, 1.0, 0.25, 1.0, 0.1875, 1.0, 0.6875, 1.0, 0.75, 1.0, 0.75, 1.0, 0.6875, 1.0, 0.125, 1.0, 0.1875, 1.0, 0.1875, 1.0, 0.125, 1.0, 0.9375, 1.0, 1.0, 1.0, 1.0, 1.0, 0.9375, 1.0, 0.625, 1.0, 0.6875, 1.0, 0.6875, 1.0, 0.625, 1.0, 0.0625, 1.0, 0.125, 1.0, 0.125, 1.0, 0.0625, 1.0, 0.875, 1.0, 0.9375, 1.0, 0.9375, 1.0, 0.875, 1.0, 0.5625, 1.0, 0.625, 1.0, 0.625, 1.0, 0.5625, 1.0, 0.0, 1.0, 0.0625, 1.0, 0.0625, 1.0, 0.0, 1.0, 0.8125, 1.0, 0.875, 1.0, 0.875, 1.0, 0.8125, 1.0, 0.5, 1.0, 0.5625, 1.0, 0.5625, 1.0, 0.5, 1.0, 0.75, 1.0, 0.8125, 1.0, 0.8125, 1.0, 0.75, 1.0, 0.4375, 1.0, 0.5, 1.0, 0.5, 1.0, 0.4375, 1.0, 0.6875, 1.0, 0.75, 1.0, 0.75, 1.0, 0.6875, 1.0, 0.375, 1.0, 0.4375, 1.0, 0.4375, 1.0, 0.375, 1.0, 0.625, 1.0, 0.6875, 1.0, 0.6875, 1.0, 0.625, 1.0, 0.3125, 1.0, 0.375, 1.0, 0.375, 1.0, 0.3125, 1.0, 0.5625, 1.0, 0.625, 1.0, 0.625, 1.0, 0.5625, 1.0, 0.25, 1.0, 0.3125, 1.0, 0.3125, 1.0, 0.25, 1.0])
me_cube_161.materials.append(mat_defaultcolor)
me_cube_161.materials.append(mat_glass)
me_cube_161.use_remesh_fix_poles = True
me_cube_161.use_remesh_preserve_attributes = False
me_cube_161.use_mirror_x = True
me_cube_161.update()
me_cube_141 = bpy.data.meshes.new('Cube.141')
me_cube_141.from_pydata([(-0.04148, 0.6898, -0.09112), (-0.04148, 0.6898, -0.006711), (-0.04148, 0.7502, -0.09112), (-0.04148, 0.7502, -0.006711), (0.04148, 0.6898, -0.09112), (0.04148, 0.6898, -0.006711), (0.04148, 0.7502, -0.09112), (0.04148, 0.7502, -0.006711), (-0.04185, 0.6641, 0.01286), (-0.04185, 0.7759, 0.01286), (0.04185, 0.7759, 0.01286), (0.04185, 0.6641, 0.01286), (-0.04246, 0.6828, 0.06069), (-0.04246, 0.7572, 0.06069), (0.04246, 0.7572, 0.06069), (0.04246, 0.6828, 0.06069), (-0.04158, 0.7616, -0.102), (-0.04158, 0.6784, -0.102), (0.04158, 0.7616, -0.102), (0.04158, 0.6784, -0.102), (-0.04158, 0.7616, -0.1759), (-0.09207, 0.6784, -0.1759), (0.04158, 0.7616, -0.1759), (0.09207, 0.6784, -0.1759), (-0.04158, 0.7616, -0.2455), (-0.09207, 0.6784, -0.2455), (0.04158, 0.7616, -0.2455), (0.09207, 0.6784, -0.2455), (-0.04158, 0.7955, -0.2888), (-0.04158, 0.6445, -0.2888), (0.04158, 0.7955, -0.2888), (0.04158, 0.6445, -0.2888), (-0.09207, -1.219e-05, -0.1759), (0.09207, -1.219e-05, -0.1759), (-0.09207, -1.219e-05, -0.2455), (0.09207, -1.219e-05, -0.2455), (0.2415, 0.7502, -0.007363), (0.2415, 0.7502, -0.09178), (0.2415, 0.6898, -0.09178), (0.2415, 0.6898, -0.007363), (0.2418, 0.7759, 0.0122), (0.2418, 0.6641, 0.0122), (0.2425, 0.7572, 0.06004), (0.2425, 0.6828, 0.06004), (0.2416, 0.6784, -0.1026), (0.2416, 0.7616, -0.1026), (0.2416, 0.6784, -0.1766), (0.2416, 0.7616, -0.1766), (0.2416, 0.6784, -0.2461), (0.2416, 0.7616, -0.2461), (0.2416, 0.6445, -0.2895), (0.2416, 0.7955, -0.2895), (-0.2415, 0.7502, -0.09178), (-0.2415, 0.6898, -0.09178), (-0.2415, 0.6898, -0.007363), (-0.2415, 0.7502, -0.007363), (-0.2418, 0.6641, 0.0122), (-0.2418, 0.7759, 0.0122), (-0.2425, 0.6828, 0.06004), (-0.2425, 0.7572, 0.06004), (-0.2416, 0.7616, -0.1026), (-0.2416, 0.6784, -0.1026), (-0.2416, 0.7616, -0.1766), (-0.2416, 0.6784, -0.1766), (-0.2416, 0.7616, -0.2461), (-0.2416, 0.6784, -0.2461), (-0.2416, 0.7955, -0.2895), (-0.2416, 0.6445, -0.2895)], [], [(17, 0, 53, 61), (2, 3, 7, 6), (4, 19, 44, 38), (4, 5, 1, 0), (2, 6, 18, 16), (30, 26, 49, 51), (8, 11, 15, 12), (9, 3, 55, 57), (1, 5, 11, 8), (7, 3, 9, 10), (14, 13, 12, 15), (10, 9, 13, 14), (10, 14, 42, 40), (13, 9, 57, 59), (23, 27, 48, 46), (25, 21, 63, 65), (27, 31, 50, 48), (4, 0, 17, 19), (23, 21, 32, 33), (2, 16, 60, 52), (19, 17, 21, 23), (16, 18, 22, 20), (22, 18, 45, 47), (20, 22, 26, 24), (19, 23, 46, 44), (1, 8, 56, 54), (28, 30, 31, 29), (3, 2, 52, 55), (27, 25, 29, 31), (24, 26, 30, 28), (33, 32, 34, 35), (21, 25, 34, 32), (27, 23, 33, 35), (25, 27, 35, 34), (37, 36, 39, 38), (39, 36, 40, 41), (41, 40, 42, 43), (45, 44, 46, 47), (37, 38, 44, 45), (49, 48, 50, 51), (47, 46, 48, 49), (26, 22, 47, 49), (6, 7, 36, 37), (14, 15, 43, 42), (7, 10, 40, 36), (5, 4, 38, 39), (15, 11, 41, 43), (31, 30, 51, 50), (11, 5, 39, 41), (18, 6, 37, 45), (53, 54, 55, 52), (55, 54, 56, 57), (57, 56, 58, 59), (53, 52, 60, 61), (61, 60, 62, 63), (63, 62, 64, 65), (65, 64, 66, 67), (16, 20, 62, 60), (12, 13, 59, 58), (21, 17, 61, 63), (24, 28, 66, 64), (20, 24, 64, 62), (29, 25, 65, 67), (28, 29, 67, 66), (0, 1, 54, 53), (8, 12, 58, 56)])
me_cube_141.polygons.foreach_set('material_index', [0, 0, 0, 0, 0, 0, 0, 0, 0, 0, 0, 0, 0, 0, 0, 0, 0, 0, 1, 0, 0, 0, 0, 0, 0, 0, 0, 0, 0, 0, 0, 1, 1, 1, 0, 0, 0, 0, 0, 0, 0, 0, 0, 0, 0, 0, 0, 0, 0, 0, 0, 0, 0, 0, 0, 0, 0, 0, 0, 0, 0, 0, 0, 0, 0, 0])
_uv = me_cube_141.uv_layers.new(name='UVMap')
_uv.uv.foreach_set('vector', [0.375, 1.0, 0.375, 1.0, 0.375, 1.0, 0.375, 1.0, 0.375, 0.25, 0.625, 0.25, 0.625, 0.5, 0.375, 0.5, 0.375, 0.75, 0.375, 0.75, 0.375, 0.75, 0.375, 0.75, 0.375, 0.75, 0.625, 0.75, 0.625, 1.0, 0.375, 1.0, 0.375, 0.25, 0.375, 0.5, 0.375, 0.5, 0.375, 0.25, 0.375, 0.5, 0.375, 0.5, 0.375, 0.5, 0.375, 0.5, 0.625, 1.0, 0.625, 0.75, 0.625, 0.75, 0.625, 1.0, 0.625, 0.25, 0.625, 0.25, 0.625, 0.25, 0.625, 0.25, 0.625, 1.0, 0.625, 0.75, 0.625, 0.75, 0.625, 1.0, 0.625, 0.5, 0.625, 0.25, 0.625, 0.25, 0.625, 0.5, 0.625, 0.5, 0.875, 0.5, 0.875, 0.75, 0.625, 0.75, 0.625, 0.5, 0.625, 0.25, 0.625, 0.25, 0.625, 0.5, 0.625, 0.5, 0.625, 0.5, 0.625, 0.5, 0.625, 0.5, 0.625, 0.25, 0.625, 0.25, 0.625, 0.25, 0.625, 0.25, 0.375, 0.75, 0.375, 0.75, 0.375, 0.75, 0.375, 0.75, 0.375, 0.0, 0.375, 0.0, 0.375, 0.0, 0.375, 0.0, 0.375, 0.75, 0.375, 0.75, 0.375, 0.75, 0.375, 0.75, 0.375, 0.75, 0.375, 1.0, 0.375, 1.0, 0.375, 0.75, 0.375, 0.75, 0.375, 1.0, 0.375, 1.0, 0.375, 0.75, 0.375, 0.25, 0.375, 0.25, 0.375, 0.25, 0.375, 0.25, 0.375, 0.75, 0.375, 1.0, 0.375, 1.0, 0.375, 0.75, 0.375, 0.25, 0.375, 0.5, 0.375, 0.5, 0.375, 0.25, 0.375, 0.5, 0.375, 0.5, 0.375, 0.5, 0.375, 0.5, 0.375, 0.25, 0.375, 0.5, 0.375, 0.5, 0.375, 0.25, 0.375, 0.75, 0.375, 0.75, 0.375, 0.75, 0.375, 0.75, 0.625, 1.0, 0.625, 1.0, 0.625, 1.0, 0.625, 1.0, 0.125, 0.5, 0.375, 0.5, 0.375, 0.75, 0.125, 0.75, 0.625, 0.25, 0.375, 0.25, 0.375, 0.25, 0.625, 0.25, 0.375, 0.75, 0.375, 1.0, 0.375, 1.0, 0.375, 0.75, 0.375, 0.25, 0.375, 0.5, 0.375, 0.5, 0.375, 0.25, 0.375, 0.75, 0.375, 1.0, 0.375, 1.0, 0.375, 0.75, 0.375, 0.0, 0.375, 0.0, 0.375, 0.0, 0.375, 0.0, 0.375, 0.75, 0.375, 0.75, 0.375, 0.75, 0.375, 0.75, 0.375, 1.0, 0.375, 0.75, 0.375, 0.75, 0.375, 1.0, 0.375, 0.5, 0.625, 0.5, 0.625, 0.75, 0.375, 0.75, 0.625, 0.75, 0.625, 0.5, 0.625, 0.5, 0.625, 0.75, 0.625, 0.75, 0.625, 0.5, 0.625, 0.5, 0.625, 0.75, 0.375, 0.5, 0.375, 0.75, 0.375, 0.75, 0.375, 0.5, 0.375, 0.5, 0.375, 0.75, 0.375, 0.75, 0.375, 0.5, 0.375, 0.5, 0.375, 0.75, 0.375, 0.75, 0.375, 0.5, 0.375, 0.5, 0.375, 0.75, 0.375, 0.75, 0.375, 0.5, 0.375, 0.5, 0.375, 0.5, 0.375, 0.5, 0.375, 0.5, 0.375, 0.5, 0.625, 0.5, 0.625, 0.5, 0.375, 0.5, 0.625, 0.5, 0.625, 0.75, 0.625, 0.75, 0.625, 0.5, 0.625, 0.5, 0.625, 0.5, 0.625, 0.5, 0.625, 0.5, 0.625, 0.75, 0.375, 0.75, 0.375, 0.75, 0.625, 0.75, 0.625, 0.75, 0.625, 0.75, 0.625, 0.75, 0.625, 0.75, 0.375, 0.75, 0.375, 0.5, 0.375, 0.5, 0.375, 0.75, 0.625, 0.75, 0.625, 0.75, 0.625, 0.75, 0.625, 0.75, 0.375, 0.5, 0.375, 0.5, 0.375, 0.5, 0.375, 0.5, 0.375, 0.0, 0.625, 0.0, 0.625, 0.25, 0.375, 0.25, 0.625, 0.25, 0.625, 0.0, 0.625, 0.0, 0.625, 0.25, 0.625, 0.25, 0.625, 0.0, 0.625, 0.0, 0.625, 0.25, 0.375, 0.0, 0.375, 0.25, 0.375, 0.25, 0.375, 0.0, 0.375, 0.0, 0.375, 0.25, 0.375, 0.25, 0.375, 0.0, 0.375, 0.0, 0.375, 0.25, 0.375, 0.25, 0.375, 0.0, 0.375, 0.0, 0.375, 0.25, 0.375, 0.25, 0.375, 0.0, 0.375, 0.25, 0.375, 0.25, 0.375, 0.25, 0.375, 0.25, 0.875, 0.75, 0.875, 0.5, 0.875, 0.5, 0.875, 0.75, 0.375, 1.0, 0.375, 1.0, 0.375, 1.0, 0.375, 1.0, 0.375, 0.25, 0.375, 0.25, 0.375, 0.25, 0.375, 0.25, 0.375, 0.25, 0.375, 0.25, 0.375, 0.25, 0.375, 0.25, 0.375, 1.0, 0.375, 1.0, 0.375, 1.0, 0.375, 1.0, 0.125, 0.5, 0.125, 0.75, 0.125, 0.75, 0.125, 0.5, 0.375, 1.0, 0.625, 1.0, 0.625, 1.0, 0.375, 1.0, 0.625, 1.0, 0.625, 1.0, 0.625, 1.0, 0.625, 1.0])
me_cube_141.materials.append(mat_pipe)
me_cube_141.materials.append(mat_american_oak)
me_cube_141.use_remesh_fix_poles = True
me_cube_141.use_remesh_preserve_attributes = False
me_cube_141.use_mirror_x = True
me_cube_141.update()

# ---- objects
ob_light = bpy.data.objects.new('Light', light_light)
ob_camera = bpy.data.objects.new('Camera', cam_camera)
ob_cargo = bpy.data.objects.new('Cargo', me_cube_161)
ob_track = bpy.data.objects.new('Track', me_cube_141)

# ---- transforms, parenting, visibility, modifiers, constraints
ob_light.location = (4.076, 1.005, 5.904)
ob_light.rotation_euler = (0.6503, 0.05522, 1.866)
ob_light.lock_rotations_4d = False
ob_light.empty_display_type = 'ARROWS'
ob_light.color = (0.0, 0.0, 0.0, 0.0)
ob_light.lineart.crease_threshold = 0.0
ob_camera.location = (7.359, -6.926, 4.958)
ob_camera.rotation_euler = (1.109, 0.0, 0.8149)
ob_camera.lock_rotations_4d = False
ob_camera.empty_display_type = 'ARROWS'
ob_camera.color = (0.0, 0.0, 0.0, 0.0)
ob_camera.display_type = 'WIRE'
ob_camera.lineart.crease_threshold = 0.0
ob_cargo.location = (0.016, -5.714, -1.206)
ob_cargo.rotation_euler = (0.0, -0.0, 1.571)
ob_cargo.hide_render = True
ob_cargo.lineart.crease_threshold = 0.0
ob_cargo.use_mesh_mirror_x = True
_m = ob_cargo.modifiers.new('Mirror', 'MIRROR')
_m.use_axis = (True, True, False)
_m.merge_threshold = 0.076
_m = ob_cargo.modifiers.new('Array', 'ARRAY')
_m.constant_offset_displace = (0.0, 0.0, 0.0)
ob_track.location = (-0.003644, -103.6, -2.015)
ob_track.rotation_euler = (0.0, -0.0, 1.571)
ob_track.lineart.crease_threshold = 0.0
ob_track.use_mesh_mirror_x = True
_m = ob_track.modifiers.new('Mirror', 'MIRROR')
_m.use_axis = (False, True, False)
_m = ob_track.modifiers.new('Array', 'ARRAY')
_m.count = 1000

# ---- collection membership
col_collection.objects.link(ob_light)
col_collection.objects.link(ob_camera)
col_collection.objects.link(ob_cargo)
col_collection.objects.link(ob_track)

# ---- scene / render settings (as saved in the file)
scene.camera = ob_camera
scene.frame_start = 1; scene.frame_end = 250; scene.frame_set(1)
scene.render.engine = 'BLENDER_EEVEE_NEXT'
scene.cycles.use_denoising = False
scene.cycles.samples = 128
scene.cycles.sampling_pattern = 'TABULATED_SOBOL'
scene.cycles.use_adaptive_sampling = False
scene.cycles.use_light_tree = False
scene.view_settings.view_transform = 'Filmic'
bpy.context.view_layer.update()
